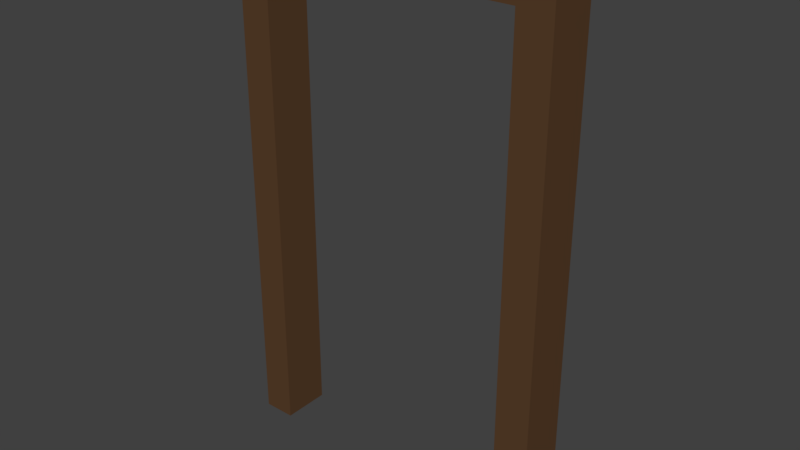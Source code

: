 # Source: T_RSTOCK_03.blend  (saved by Blender 2.79.0; exported with 4.5.12 LTS)
import bpy
from mathutils import Matrix  # noqa: F401  (used for matrix-valued properties, if any)

bpy.ops.wm.read_factory_settings(use_empty=True)
scene = bpy.context.scene
scene.name = 'Scene'

# ---- collections
col_collection_1 = bpy.data.collections.new('Collection 1'); scene.collection.children.link(col_collection_1)

# ---- materials (node trees are filled in below, after node groups)
mat_material_004 = bpy.data.materials.new('Material.004')
mat_material_004.alpha_threshold = 0.0
mat_material_004.use_transparent_shadow = False
mat_material_004.diffuse_color = (0.1025, 0.05168, 0.02397, 1.0)
mat_material_004.roughness = 0.5
mat_material_005 = bpy.data.materials.new('Material.005')
mat_material_005.alpha_threshold = 0.0
mat_material_005.use_transparent_shadow = False
mat_material_005.diffuse_color = (1.0, 1.0, 1.0, 1.0)
mat_material_005.roughness = 0.5
mat_material_005.specular_intensity = 0.8

# ---- material node trees

# ---- world
world_world = bpy.data.worlds.new('World'); scene.world = world_world
world_world.color = (0.05088, 0.05088, 0.05088)
world_world.use_sun_shadow = False
world_world.sun_shadow_jitter_overblur = 0.0
world_world.cycles.sampling_method = 'MANUAL'

# ---- meshes
me_cube = bpy.data.meshes.new('Cube')
me_cube.from_pydata([(-1.576, 0.9467, -1.015), (-1.576, 0.9467, 3.202), (1.233, 0.9467, -1.015), (1.233, 0.9467, 3.202), (-1.295, 0.9467, -1.015), (-1.295, 0.9467, 3.202), (0.9383, 0.9467, 3.202), (0.9383, 0.9467, -1.015), (-1.576, 0.9467, 3.458), (0.9383, 0.9467, 3.458), (1.233, 0.9467, 3.458), (-1.295, 0.9467, 3.458), (-1.576, -0.05331, -1.015), (-1.576, -0.05331, 3.202), (1.233, -0.05331, -1.015), (1.233, -0.05331, 3.202), (-1.295, -0.05331, -1.015), (0.9383, -0.05331, 3.202), (0.9383, -0.05331, -1.015), (-1.576, -0.05331, 3.458), (1.233, -0.05331, 3.458), (-1.295, -0.05331, 3.202), (0.9383, -0.05331, 3.458), (-1.295, -0.05331, 3.458)], [], [(12, 13, 1, 0), (7, 6, 3, 2), (5, 1, 8, 11), (22, 23, 21, 17), (17, 6, 7, 18), (6, 5, 11, 9), (3, 6, 9, 10), (15, 3, 10, 20), (1, 8, 11, 5, 4, 0), (22, 20, 10, 9), (17, 21, 5, 6), (4, 5, 21, 16), (8, 19, 23, 11), (0, 4, 16, 12), (1, 13, 19, 8), (7, 2, 14, 18), (2, 3, 15, 14), (9, 11, 23, 22), (16, 21, 13, 12), (18, 14, 15, 17), (23, 19, 13, 21), (22, 17, 15, 20)])
me_cube.materials.append(mat_material_004)
me_cube.materials.append(mat_material_005)
me_cube.use_remesh_preserve_volume = False
me_cube.use_remesh_preserve_attributes = False
me_cube.use_mirror_vertex_groups = False
me_cube.update()

# ---- objects
ob_cube_001 = bpy.data.objects.new('Cube.001', me_cube)

# ---- transforms, parenting, visibility, modifiers, constraints
ob_cube_001.location = (0.2071, 1.894, 0.9245)
ob_cube_001.scale = (0.8158, 0.3405, 0.8158)
ob_cube_001.lineart.crease_threshold = 0.0

# ---- collection membership
col_collection_1.objects.link(ob_cube_001)

# ---- scene / render settings (as saved in the file)
scene.frame_start = 1; scene.frame_end = 250; scene.frame_set(1)
scene.render.engine = 'BLENDER_EEVEE_NEXT'
scene.render.resolution_percentage = 50
scene.render.dither_intensity = 0.0
scene.cycles.use_denoising = False
scene.cycles.samples = 128
scene.cycles.sampling_pattern = 'TABULATED_SOBOL'
scene.cycles.use_adaptive_sampling = False
scene.cycles.use_light_tree = False
scene.cycles.blur_glossy = 0.0
scene.cycles.sample_clamp_indirect = 0.0
scene.view_settings.view_transform = 'Standard'
bpy.context.view_layer.update()

# ---- added for rendering (the .blend has no active camera and no usable light): camera, sun
cam_auto = bpy.data.cameras.new('AutoCamera')
cam_auto.lens = 50.0
cam_auto.sensor_width = 36.0
cam_auto.clip_end = 1000.0
ob_auto_camera = bpy.data.objects.new('AutoCamera', cam_auto)
scene.collection.objects.link(ob_auto_camera)
ob_auto_camera.location = (4.06629, -2.75217, 5.12013)
ob_auto_camera.rotation_euler = (1.09748, -7.21219e-08, 0.694738)
scene.camera = ob_auto_camera
light_auto_sun = bpy.data.lights.new('AutoSun', 'SUN')
light_auto_sun.energy = 3.0
light_auto_sun.angle = 0.0523599
ob_auto_sun = bpy.data.objects.new('AutoSun', light_auto_sun)
scene.collection.objects.link(ob_auto_sun)
ob_auto_sun.rotation_euler = (0.872665, 0.174533, 0.523599)
bpy.context.view_layer.update()
